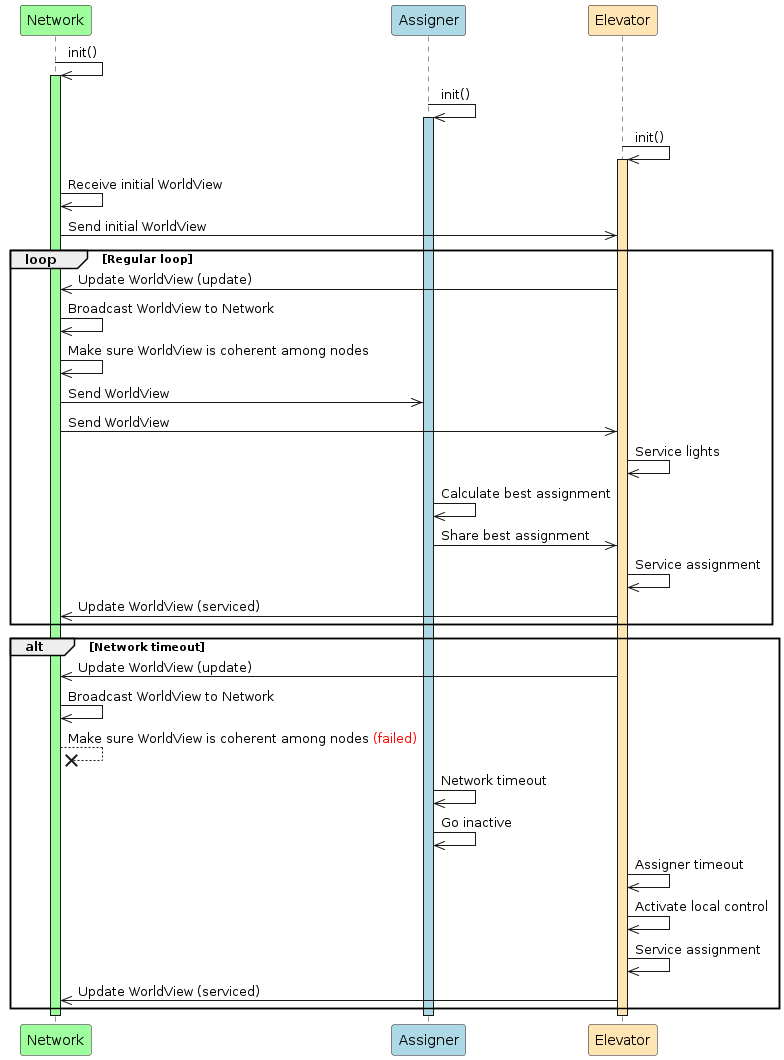

The diagram above was rendered by PlantUML. Its source (embedded in the PNG):
@startuml Thread Handle Request Sequence Diagram
    participant Network #9efe9eff
    participant Assigner #LightBlue
    participant Elevator #FFE5B4

    Network->>Network:init()
    activate Network #9efe9eff
    Assigner->>Assigner:init()
    activate Assigner #LightBlue
    Elevator->>Elevator:init() 
    activate Elevator #FFE5B4
    Network->>Network: Receive initial WorldView
    Network->>Elevator: Send initial WorldView

    loop Regular loop
    Elevator->>Network: Update WorldView (update)
    Network->>Network: Broadcast WorldView to Network
    Network->>Network: Make sure WorldView is coherent among nodes
    Network->>Assigner: Send WorldView
    Network->>Elevator: Send WorldView
    Elevator->>Elevator: Service lights

    Assigner->>Assigner: Calculate best assignment
    Assigner->>Elevator: Share best assignment
    Elevator->>Elevator: Service assignment
    Elevator->>Network: Update WorldView (serviced)
    end

    alt Network timeout
    Elevator->>Network: Update WorldView (update)
    Network->>Network: Broadcast WorldView to Network 
    Network--x Network: Make sure WorldView is coherent among nodes <color:red>(failed)</color>


    Assigner->>Assigner: Network timeout
    Assigner->>Assigner: Go inactive
    Elevator->>Elevator: Assigner timeout
    Elevator->>Elevator: Activate local control
    Elevator->>Elevator: Service assignment
    Elevator->>Network: Update WorldView (serviced)
    end

    deactivate Network
    deactivate Assigner
    deactivate Elevator
@enduml